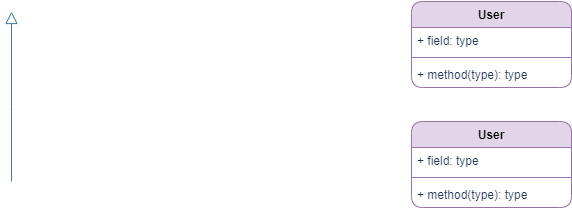

The diagram above was exported from draw.io. Its source (the exported page's mxGraphModel, read from the mxfile embedded in the PNG):
<mxGraphModel dx="229" dy="241" grid="1" gridSize="10" guides="1" tooltips="1" connect="1" arrows="1" fold="1" page="1" pageScale="1" pageWidth="827" pageHeight="1169" background="#ffffff" math="0" shadow="0">
  <root>
    <mxCell id="WIyWlLk6GJQsqaUBKTNV-0" />
    <mxCell id="WIyWlLk6GJQsqaUBKTNV-1" parent="WIyWlLk6GJQsqaUBKTNV-0" />
    <mxCell id="zkfFHV4jXpPFQw0GAbJ--16" value="" style="endArrow=block;endSize=10;endFill=0;shadow=0;strokeWidth=1;rounded=1;curved=0;edgeStyle=elbowEdgeStyle;elbow=vertical;labelBackgroundColor=none;strokeColor=#457B9D;fontColor=default;" parent="WIyWlLk6GJQsqaUBKTNV-1" edge="1">
      <mxGeometry width="160" relative="1" as="geometry">
        <mxPoint x="30" y="290" as="sourcePoint" />
        <mxPoint x="30" y="120" as="targetPoint" />
      </mxGeometry>
    </mxCell>
    <mxCell id="uuQF6qeLc3x-RGnFxrEF-30" value="User" style="swimlane;fontStyle=1;align=center;verticalAlign=top;childLayout=stackLayout;horizontal=1;startSize=26;horizontalStack=0;resizeParent=1;resizeParentMax=0;resizeLast=0;collapsible=1;marginBottom=0;whiteSpace=wrap;html=1;strokeColor=#9673a6;fillColor=#e1d5e7;rounded=1;" vertex="1" parent="WIyWlLk6GJQsqaUBKTNV-1">
      <mxGeometry x="430" y="110" width="160" height="86" as="geometry" />
    </mxCell>
    <mxCell id="uuQF6qeLc3x-RGnFxrEF-31" value="+ field: type" style="text;strokeColor=none;fillColor=none;align=left;verticalAlign=top;spacingLeft=4;spacingRight=4;overflow=hidden;rotatable=0;points=[[0,0.5],[1,0.5]];portConstraint=eastwest;whiteSpace=wrap;html=1;fontColor=#1D3557;rounded=1;" vertex="1" parent="uuQF6qeLc3x-RGnFxrEF-30">
      <mxGeometry y="26" width="160" height="26" as="geometry" />
    </mxCell>
    <mxCell id="uuQF6qeLc3x-RGnFxrEF-32" value="" style="line;strokeWidth=1;fillColor=none;align=left;verticalAlign=middle;spacingTop=-1;spacingLeft=3;spacingRight=3;rotatable=0;labelPosition=right;points=[];portConstraint=eastwest;strokeColor=inherit;fontColor=#1D3557;rounded=1;" vertex="1" parent="uuQF6qeLc3x-RGnFxrEF-30">
      <mxGeometry y="52" width="160" height="8" as="geometry" />
    </mxCell>
    <mxCell id="uuQF6qeLc3x-RGnFxrEF-33" value="+ method(type): type" style="text;strokeColor=none;fillColor=none;align=left;verticalAlign=top;spacingLeft=4;spacingRight=4;overflow=hidden;rotatable=0;points=[[0,0.5],[1,0.5]];portConstraint=eastwest;whiteSpace=wrap;html=1;fontColor=#1D3557;rounded=1;" vertex="1" parent="uuQF6qeLc3x-RGnFxrEF-30">
      <mxGeometry y="60" width="160" height="26" as="geometry" />
    </mxCell>
    <mxCell id="uuQF6qeLc3x-RGnFxrEF-34" value="User" style="swimlane;fontStyle=1;align=center;verticalAlign=top;childLayout=stackLayout;horizontal=1;startSize=26;horizontalStack=0;resizeParent=1;resizeParentMax=0;resizeLast=0;collapsible=1;marginBottom=0;whiteSpace=wrap;html=1;strokeColor=#9673a6;fillColor=#e1d5e7;rounded=1;" vertex="1" parent="WIyWlLk6GJQsqaUBKTNV-1">
      <mxGeometry x="430" y="230" width="160" height="86" as="geometry" />
    </mxCell>
    <mxCell id="uuQF6qeLc3x-RGnFxrEF-35" value="+ field: type" style="text;strokeColor=none;fillColor=none;align=left;verticalAlign=top;spacingLeft=4;spacingRight=4;overflow=hidden;rotatable=0;points=[[0,0.5],[1,0.5]];portConstraint=eastwest;whiteSpace=wrap;html=1;fontColor=#1D3557;rounded=1;" vertex="1" parent="uuQF6qeLc3x-RGnFxrEF-34">
      <mxGeometry y="26" width="160" height="26" as="geometry" />
    </mxCell>
    <mxCell id="uuQF6qeLc3x-RGnFxrEF-36" value="" style="line;strokeWidth=1;fillColor=none;align=left;verticalAlign=middle;spacingTop=-1;spacingLeft=3;spacingRight=3;rotatable=0;labelPosition=right;points=[];portConstraint=eastwest;strokeColor=inherit;fontColor=#1D3557;rounded=1;" vertex="1" parent="uuQF6qeLc3x-RGnFxrEF-34">
      <mxGeometry y="52" width="160" height="8" as="geometry" />
    </mxCell>
    <mxCell id="uuQF6qeLc3x-RGnFxrEF-37" value="+ method(type): type" style="text;strokeColor=none;fillColor=none;align=left;verticalAlign=top;spacingLeft=4;spacingRight=4;overflow=hidden;rotatable=0;points=[[0,0.5],[1,0.5]];portConstraint=eastwest;whiteSpace=wrap;html=1;fontColor=#1D3557;rounded=1;" vertex="1" parent="uuQF6qeLc3x-RGnFxrEF-34">
      <mxGeometry y="60" width="160" height="26" as="geometry" />
    </mxCell>
  </root>
</mxGraphModel>